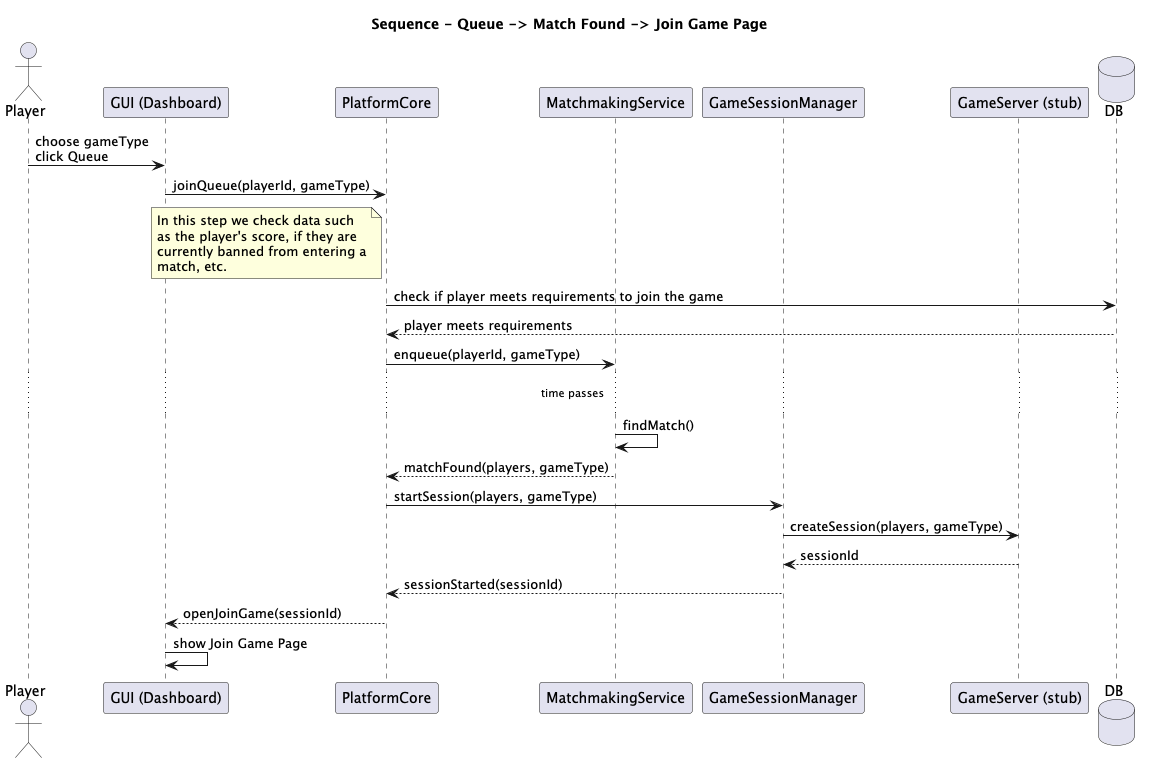

The diagram above was rendered by PlantUML. Its source (embedded in the PNG):
@startuml
title Sequence - Queue -> Match Found -> Join Game Page

actor Player
participant "GUI (Dashboard)" as GUI
participant "PlatformCore" as Core
participant "MatchmakingService" as MM
participant "GameSessionManager" as GSM
participant "GameServer (stub)" as Server
Database "DB" as DB

Player -> GUI : choose gameType\nclick Queue
GUI -> Core : joinQueue(playerId, gameType)

note left of Core
    In this step we check data such
    as the player's score, if they are
    currently banned from entering a
    match, etc.
end note

Core -> DB : check if player meets requirements to join the game
Core <-- DB : player meets requirements
Core -> MM : enqueue(playerId, gameType)
... time passes ...

MM -> MM : findMatch()
MM --> Core : matchFound(players, gameType)

Core -> GSM : startSession(players, gameType)
GSM -> Server : createSession(players, gameType)
Server --> GSM : sessionId

GSM --> Core : sessionStarted(sessionId)
Core --> GUI : openJoinGame(sessionId)

GUI -> GUI : show Join Game Page
@enduml